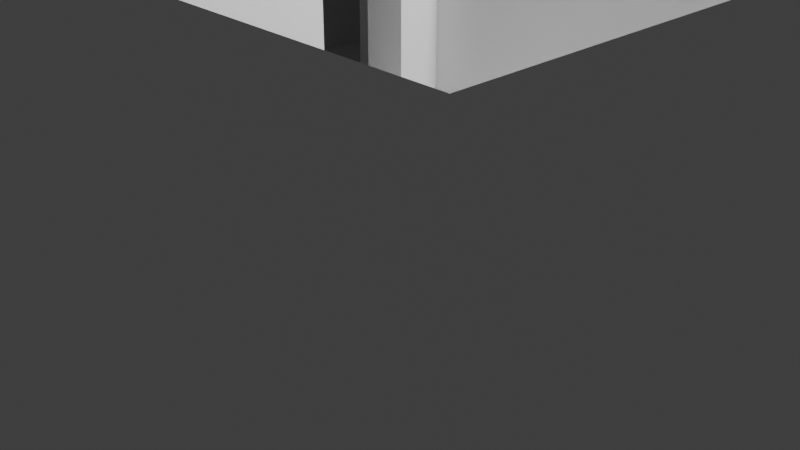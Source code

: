# Source: game.blend  (saved by Blender 3.1.7; exported with 4.5.12 LTS)
import bpy
from mathutils import Matrix  # noqa: F401  (used for matrix-valued properties, if any)

bpy.ops.wm.read_factory_settings(use_empty=True)
scene = bpy.context.scene
scene.name = 'Scene'

# ---- collections
col_collection = bpy.data.collections.new('Collection'); scene.collection.children.link(col_collection)

# ---- materials (node trees are filled in below, after node groups)
mat_material = bpy.data.materials.new('Material')
mat_material.alpha_threshold = 0.0
mat_material.use_transparent_shadow = False
mat_material.line_color = (0.0, 0.0, 0.0, 1.0)

# ---- material node trees
mat_material.use_nodes = True; mat_material.node_tree.nodes.clear()
_N = mat_material.node_tree.nodes; _L = mat_material.node_tree.links
n0 = _N.new('ShaderNodeOutputMaterial'); n0.name = 'Material Output'; n0.location = (300, 300)
n1 = _N.new('ShaderNodeBsdfPrincipled'); n1.name = 'Principled BSDF'; n1.location = (10, 300)
n1.distribution = 'GGX'
n1.subsurface_method = 'RANDOM_WALK_SKIN'
n1.inputs[2].default_value = 0.4
n1.inputs[3].default_value = 1.45
n1.inputs[27].default_value = (0.0, 0.0, 0.0, 1.0)
n1.inputs[28].default_value = 1.0
_L.new(n1.outputs[0], n0.inputs[0])
n0.is_active_output = True

# ---- world
world_world = bpy.data.worlds.new('World'); scene.world = world_world
world_world.use_nodes = True; world_world.node_tree.nodes.clear()
_N = world_world.node_tree.nodes; _L = world_world.node_tree.links
n0 = _N.new('ShaderNodeOutputWorld'); n0.name = 'World Output'; n0.location = (300, 300)
n1 = _N.new('ShaderNodeBackground'); n1.name = 'Background'; n1.location = (10, 300)
n1.inputs[0].default_value = (0.05088, 0.05088, 0.05088, 1.0)
_L.new(n1.outputs[0], n0.inputs[0])
n0.is_active_output = True
world_world.color = (0.05088, 0.05088, 0.05088)
world_world.use_sun_shadow = False
world_world.sun_shadow_jitter_overblur = 0.0

# ---- cameras
cam_camera = bpy.data.cameras.new('Camera')
cam_camera.clip_end = 100.0
cam_camera.ortho_scale = 7.314

# ---- lights
light_light = bpy.data.lights.new('Light', 'POINT')
light_light.transmission_factor = 0.0
light_light.energy = 1000.0
light_light.shadow_soft_size = 0.1
light_light.shadow_maximum_resolution = 0.006
light_light.use_absolute_resolution = True

# ---- meshes
me_cube = bpy.data.meshes.new('Cube')
me_cube.from_pydata([(-0.5, 0.5, 3.0), (-0.5, -0.5, 3.0), (-1.0, 1.0, -1.0), (-1.0, -5.0, -1.0), (-1.0, -5.0, 4.0), (-1.0, 0.5, -1.0), (-1.0, -0.5, 1.0), (-1.0, 0.5, 1.0), (-1.0, -0.5, 3.0), (-1.0, 0.5, 3.0), (-4.0, 1.0, -1.0), (-8.5, -5.0, -1.0), (-8.5, 1.0, 1.0), (-8.5, -5.0, 1.0), (-11.5, 1.0, 1.0), (-11.5, -5.0, 1.0), (-1.0, -5.0, 6.0), (-1.0, 4.0, -1.0), (-4.0, 4.0, -1.0), (-1.0, 4.0, -1.0), (-4.0, 4.0, -1.0), (-8.5, 4.0, -1.0), (-8.5, 4.0, 1.0), (-1.0, 4.0, 6.0), (-7.375, 4.0, -1.0), (-5.125, 4.0, -1.0), (-5.125, 6.5, -1.0), (-7.375, 4.0, 3.0), (-5.125, 4.0, 3.0), (-8.5, 4.0, 6.0), (-1.0, 4.5, 6.0), (-1.0, 4.5, -1.0), (-5.125, 4.5, -1.0), (-8.5, 4.5, -1.0), (-7.375, 4.5, -1.0), (-5.125, 4.5, 3.0), (-7.375, 4.5, 3.0), (-8.5, 4.5, 6.0), (-7.375, 6.5, -1.0), (-5.125, 6.5, 3.0), (-7.375, 6.5, 3.0), (1.5, 1.0, 1.0), (1.5, 1.0, -1.0), (1.5, -1.0, 1.0), (1.5, -1.0, -1.0), (-0.5, 1.0, 1.0), (-0.5, -1.0, 1.0), (-0.5, -1.0, -1.0), (5.5, 1.0, -1.0), (-0.5, -5.0, -1.0), (5.5, -5.0, -1.0), (-0.5, 1.0, 4.0), (5.5, 1.0, 4.0), (5.5, -5.0, 4.0), (-0.5, -5.0, 4.0), (-0.5, -0.5, 1.0), (-0.5, 0.5, 1.0)], [(18, 20)], [(9, 0, 1, 8), (6, 7, 5, 3, 4, 8), (21, 33, 37, 29), (21, 11, 3, 5, 2, 10, 18, 25, 32, 26, 38, 34, 24), (11, 21, 22, 12, 13), (16, 23, 17, 2, 5, 7, 9, 8, 4), (18, 10, 2, 17, 31, 32, 25), (28, 27, 36, 35), (23, 30, 31, 17), (25, 28, 35, 32), (29, 23, 30, 37), (37, 33, 34, 36, 35, 32, 31, 30), (24, 34, 33, 21), (27, 24, 34, 36), (13, 12, 14, 15), (35, 36, 40, 39), (32, 35, 39, 26), (36, 34, 38, 40), (38, 26, 39, 40), (23, 29, 21, 24, 27, 28, 25, 18, 19, 20, 17), (44, 43, 46, 47), (42, 41, 43, 44), (47, 49, 50, 48, 42, 44), (54, 53, 50, 49), (48, 50, 53, 52), (48, 52, 51, 45, 41, 42), (41, 45, 56, 7, 6, 55, 46, 43), (0, 9, 7, 56), (1, 55, 6, 8), (54, 49, 47, 46, 55, 1, 0, 56, 45, 51)])
_uv = me_cube.uv_layers.new(name='UVMap')
_uv.uv.foreach_set('vector', [0.0, 0.0, 0.0, 0.0, 0.0, 0.0, 0.0, 0.0, 0.625, 0.0625, 0.625, 0.1875, 0.375, 0.1875, 0.0, 0.0, 0.0, 0.0, 0.0, 0.0, 0.0, 0.0, 0.0, 0.0, 0.0, 0.0, 0.0, 0.0, 0.375, 0.25, 0.375, 1.0, 0.375, 1.0, 0.375, 0.1875, 0.375, 0.25, 0.375, 0.25, 0.375, 0.25, 0.375, 0.25, 0.375, 0.25, 0.375, 0.25, 0.375, 0.25, 0.375, 0.25, 0.375, 0.25, 0.375, 1.0, 0.375, 0.25, 0.375, 0.25, 0.375, 0.25, 0.375, 1.0, 0.0, 0.0, 0.0, 0.0, 0.375, 0.25, 0.375, 0.25, 0.375, 0.1875, 0.625, 0.1875, 0.0, 0.0, 0.0, 0.0, 0.0, 0.0, 0.375, 0.25, 0.375, 0.25, 0.375, 0.25, 0.375, 0.25, 0.375, 0.25, 0.375, 0.25, 0.375, 0.25, 0.0, 0.0, 0.0, 0.0, 0.0, 0.0, 0.0, 0.0, 0.0, 0.0, 0.0, 0.0, 0.375, 0.25, 0.375, 0.25, 0.0, 0.0, 0.0, 0.0, 0.0, 0.0, 0.0, 0.0, 0.0, 0.0, 0.0, 0.0, 0.0, 0.0, 0.0, 0.0, 0.0, 0.0, 0.375, 0.25, 0.375, 0.25, 0.375, 0.25, 0.0, 0.0, 0.375, 0.25, 0.375, 0.25, 0.0, 0.0, 0.375, 0.25, 0.375, 0.25, 0.375, 0.25, 0.375, 0.25, 0.0, 0.0, 0.0, 0.0, 0.0, 0.0, 0.0, 0.0, 0.375, 1.0, 0.375, 0.25, 0.375, 0.25, 0.375, 1.0, 0.0, 0.0, 0.375, 0.25, 0.375, 0.25, 0.0, 0.0, 0.375, 0.25, 0.375, 0.25, 0.375, 0.25, 0.375, 0.25, 0.375, 0.25, 0.375, 0.25, 0.375, 0.25, 0.375, 0.25, 0.375, 0.25, 0.375, 0.25, 0.0, 0.0, 0.375, 0.25, 0.0, 0.0, 0.0, 0.0, 0.0, 0.0, 0.0, 0.0, 0.0, 0.0, 0.0, 0.0, 0.0, 0.0, 0.0, 0.0, 0.0, 0.0, 0.0, 0.0, 0.0, 0.0, 0.375, 0.75, 0.625, 0.75, 0.625, 1.0, 0.375, 1.0, 0.375, 0.5, 0.625, 0.5, 0.625, 0.75, 0.375, 0.75, 0.375, 1.0, 0.375, 1.0, 0.375, 0.75, 0.375, 0.5, 0.375, 0.5, 0.375, 0.75, 0.0, 0.0, 0.0, 0.0, 0.375, 0.75, 0.375, 1.0, 0.0, 0.0, 0.375, 0.75, 0.0, 0.0, 0.0, 0.0, 0.0, 0.0, 0.0, 0.0, 0.875, 0.5, 0.875, 0.5, 0.0, 0.0, 0.0, 0.0, 0.625, 0.5, 0.875, 0.5, 0.875, 0.5625, 0.625, 0.1875, 0.625, 0.0625, 0.875, 0.6875, 0.875, 0.75, 0.625, 0.75, 0.0, 0.0, 0.0, 0.0, 0.625, 0.1875, 0.875, 0.5625, 0.0, 0.0, 0.875, 0.6875, 0.625, 0.0625, 0.0, 0.0, 0.0, 0.0, 0.375, 1.0, 0.375, 1.0, 0.625, 1.0, 0.875, 0.6875, 0.0, 0.0, 0.0, 0.0, 0.875, 0.5625, 0.875, 0.5, 0.875, 0.5])
me_cube.materials.append(mat_material)
me_cube.use_remesh_preserve_volume = False
me_cube.use_remesh_preserve_attributes = False
me_cube.use_mirror_vertex_groups = False
me_cube.update()

# ---- objects
ob_cube = bpy.data.objects.new('Cube', me_cube)
ob_light = bpy.data.objects.new('Light', light_light)
ob_camera = bpy.data.objects.new('Camera', cam_camera)

# ---- transforms, parenting, visibility, modifiers, constraints
ob_cube.location = (0.0, 0.0, 0.0)
ob_cube.lock_rotations_4d = False
ob_cube.empty_display_type = 'ARROWS'
ob_cube.lineart.crease_threshold = 0.0
ob_light.location = (4.076, 1.005, 5.904)
ob_light.rotation_euler = (0.6503, 0.05522, 1.866)
ob_light.lock_rotations_4d = False
ob_light.empty_display_type = 'ARROWS'
ob_light.color = (0.0, 0.0, 0.0, 0.0)
ob_light.lineart.crease_threshold = 0.0
ob_camera.location = (7.359, -6.926, 4.958)
ob_camera.rotation_euler = (1.109, 0.0, 0.8149)
ob_camera.lock_rotations_4d = False
ob_camera.empty_display_type = 'ARROWS'
ob_camera.color = (0.0, 0.0, 0.0, 0.0)
ob_camera.display_type = 'WIRE'
ob_camera.lineart.crease_threshold = 0.0

# ---- collection membership
col_collection.objects.link(ob_cube)
col_collection.objects.link(ob_light)
col_collection.objects.link(ob_camera)

# ---- scene / render settings (as saved in the file)
scene.camera = ob_camera
scene.frame_start = 1; scene.frame_end = 250; scene.frame_set(1)
scene.render.engine = 'BLENDER_EEVEE_NEXT'
scene.cycles.sampling_pattern = 'TABULATED_SOBOL'
scene.cycles.use_light_tree = False
scene.view_settings.view_transform = 'Filmic'
bpy.context.view_layer.update()
